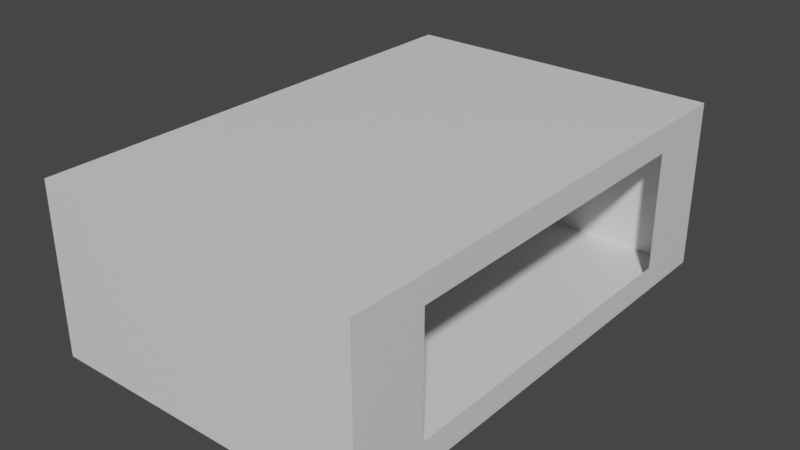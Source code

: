 # Source: room2.blend  (saved by Blender 3.2.14; exported with 4.5.12 LTS)
import bpy
from mathutils import Matrix  # noqa: F401  (used for matrix-valued properties, if any)

bpy.ops.wm.read_factory_settings(use_empty=True)
scene = bpy.context.scene
scene.name = 'Scene'

# ---- collections
col_collection = bpy.data.collections.new('Collection'); scene.collection.children.link(col_collection)

# ---- materials (node trees are filled in below, after node groups)
mat_material = bpy.data.materials.new('Material')
mat_material.alpha_threshold = 0.0
mat_material.use_transparent_shadow = False
mat_material.line_color = (0.0, 0.0, 0.0, 1.0)

# ---- material node trees
mat_material.use_nodes = True; mat_material.node_tree.nodes.clear()
_N = mat_material.node_tree.nodes; _L = mat_material.node_tree.links
n0 = _N.new('ShaderNodeOutputMaterial'); n0.name = 'Material Output'; n0.location = (300, 300)
n1 = _N.new('ShaderNodeBsdfPrincipled'); n1.name = 'Principled BSDF'; n1.location = (10, 300)
n1.distribution = 'GGX'
n1.subsurface_method = 'RANDOM_WALK_SKIN'
n1.inputs[2].default_value = 0.4
n1.inputs[3].default_value = 1.45
n1.inputs[27].default_value = (0.0, 0.0, 0.0, 1.0)
n1.inputs[28].default_value = 1.0
_L.new(n1.outputs[0], n0.inputs[0])
n0.is_active_output = True

# ---- world
world_world = bpy.data.worlds.new('World'); scene.world = world_world
world_world.use_nodes = True; world_world.node_tree.nodes.clear()
_N = world_world.node_tree.nodes; _L = world_world.node_tree.links
n0 = _N.new('ShaderNodeOutputWorld'); n0.name = 'World Output'; n0.location = (300, 300)
n1 = _N.new('ShaderNodeBackground'); n1.name = 'Background'; n1.location = (10, 300)
n1.inputs[0].default_value = (0.05088, 0.05088, 0.05088, 1.0)
_L.new(n1.outputs[0], n0.inputs[0])
n0.is_active_output = True
world_world.color = (0.05088, 0.05088, 0.05088)
world_world.use_sun_shadow = False
world_world.sun_shadow_jitter_overblur = 0.0

# ---- meshes
me_cube = bpy.data.meshes.new('Cube')
me_cube.from_pydata([(1.0, 1.0, 1.0), (1.0, 1.0, -1.0), (1.0, -1.0, 1.0), (1.0, -1.0, -1.0), (-1.0, 1.0, 1.0), (-1.0, 1.0, -1.0), (-1.0, -1.0, 1.0), (-1.0, -1.0, -1.0), (1.083, 1.083, 1.083), (1.083, 1.083, -1.083), (1.083, -1.083, 1.083), (1.083, -1.083, -1.083), (-1.083, 1.083, 1.083), (-1.083, 1.083, -1.083), (-1.083, -1.083, 1.083), (-1.083, -1.083, -1.083), (-1.083, 0.0, -1.083), (-1.083, 0.0, 1.083), (1.083, 0.7501, 0.7501), (1.083, 0.7501, -0.7501), (1.083, -0.7501, 0.7501), (1.083, -0.7501, -0.7501)], [], [(0, 2, 6, 4), (3, 7, 6, 2), (7, 5, 4, 6), (5, 7, 3, 1), (5, 1, 0, 4), (10, 8, 18, 20), (11, 15, 14, 10), (16, 17, 12, 13), (8, 12, 17, 14, 10), (10, 20, 21, 11), (13, 9, 8, 12), (13, 16, 15, 11, 9), (15, 14, 17, 16), (9, 11, 21, 19), (9, 19, 18, 8)])
_uv = me_cube.uv_layers.new(name='UVMap')
_uv.uv.foreach_set('vector', [0.625, 0.5, 0.625, 0.75, 0.875, 0.75, 0.875, 0.5, 0.375, 0.75, 0.375, 1.0, 0.625, 1.0, 0.625, 0.75, 0.375, 0.0, 0.375, 0.25, 0.625, 0.25, 0.625, 0.0, 0.125, 0.5, 0.125, 0.75, 0.375, 0.75, 0.375, 0.5, 0.375, 0.25, 0.375, 0.5, 0.625, 0.5, 0.625, 0.25, 0.625, 0.75, 0.625, 0.5, 0.625, 0.5, 0.625, 0.75, 0.375, 0.75, 0.375, 1.0, 0.625, 1.0, 0.625, 0.75, 0.375, 0.125, 0.625, 0.125, 0.625, 0.25, 0.375, 0.25, 0.625, 0.5, 0.875, 0.5, 0.875, 0.625, 0.875, 0.75, 0.625, 0.75, 0.625, 0.75, 0.625, 0.75, 0.375, 0.75, 0.375, 0.75, 0.375, 0.25, 0.375, 0.5, 0.625, 0.5, 0.625, 0.25, 0.125, 0.5, 0.125, 0.625, 0.125, 0.75, 0.375, 0.75, 0.375, 0.5, 0.375, 0.0, 0.625, 0.0, 0.625, 0.125, 0.375, 0.125, 0.375, 0.5, 0.375, 0.75, 0.375, 0.75, 0.375, 0.5, 0.375, 0.5, 0.375, 0.5, 0.625, 0.5, 0.625, 0.5])
me_cube.materials.append(mat_material)
me_cube.use_mirror_vertex_groups = False
me_cube.update()

# ---- objects
ob_cube = bpy.data.objects.new('Cube', me_cube)

# ---- transforms, parenting, visibility, modifiers, constraints
ob_cube.location = (0.0, 0.0, 0.0)
ob_cube.scale = (9.681, 14.52, 5.0)
ob_cube.lock_rotations_4d = False
ob_cube.empty_display_type = 'ARROWS'
ob_cube.lineart.crease_threshold = 0.0

# ---- collection membership
col_collection.objects.link(ob_cube)

# ---- scene / render settings (as saved in the file)
scene.frame_start = 1; scene.frame_end = 250; scene.frame_set(2)
scene.render.engine = 'BLENDER_EEVEE_NEXT'
scene.cycles.sampling_pattern = 'TABULATED_SOBOL'
scene.cycles.use_light_tree = False
scene.view_settings.view_transform = 'Filmic'
bpy.context.view_layer.update()

# ---- added for rendering (the .blend has no active camera and no usable light): camera, sun
cam_auto = bpy.data.cameras.new('AutoCamera')
cam_auto.lens = 50.0
cam_auto.sensor_width = 36.0
cam_auto.clip_end = 1000.0
ob_auto_camera = bpy.data.objects.new('AutoCamera', cam_auto)
scene.collection.objects.link(ob_auto_camera)
ob_auto_camera.location = (36.394, -43.6728, 29.1152)
ob_auto_camera.rotation_euler = (1.09748, -7.21219e-08, 0.694738)
scene.camera = ob_auto_camera
light_auto_sun = bpy.data.lights.new('AutoSun', 'SUN')
light_auto_sun.energy = 3.0
light_auto_sun.angle = 0.0523599
ob_auto_sun = bpy.data.objects.new('AutoSun', light_auto_sun)
scene.collection.objects.link(ob_auto_sun)
ob_auto_sun.rotation_euler = (0.872665, 0.174533, 0.523599)
bpy.context.view_layer.update()
